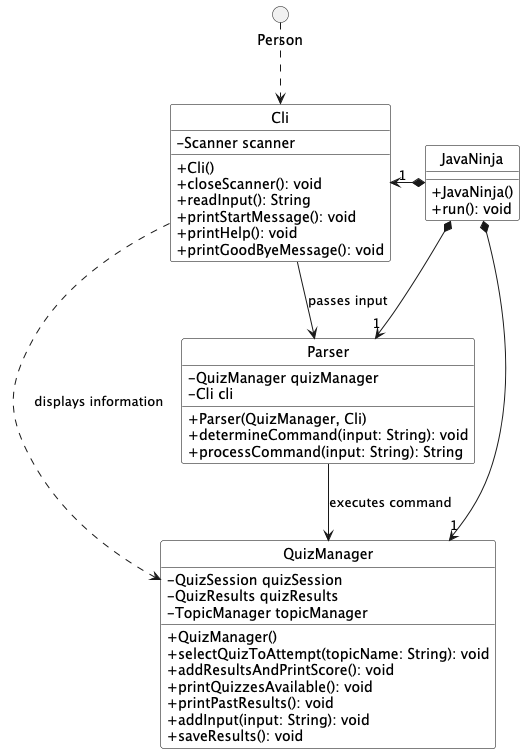

The diagram above was rendered by PlantUML. Its source (embedded in the PNG):
@startuml
hide circle

skinparam classAttributeIconSize 0

skinparam class {
    BackgroundColor White
    BorderColor Black
    FontColor Black
}

skinparam class {
    FontName Bold
}

circle Person

class JavaNinja {
    + JavaNinja()
    + run(): void
}

class Cli {
    - Scanner scanner
    + Cli()
    + closeScanner(): void
    + readInput(): String
    + printStartMessage(): void
    + printHelp(): void
    + printGoodByeMessage(): void
}

class Parser {
    - QuizManager quizManager
    - Cli cli
    + Parser(QuizManager, Cli)
    + determineCommand(input: String): void
    + processCommand(input: String): String
}

class QuizManager {
    - QuizSession quizSession
    - QuizResults quizResults
    - TopicManager topicManager
    + QuizManager()
    + selectQuizToAttempt(topicName: String): void
    + addResultsAndPrintScore(): void
    + printQuizzesAvailable(): void
    + printPastResults(): void
    + addInput(input: String): void
    + saveResults(): void
}

Person ..> Cli
JavaNinja *-left-> "1" Cli
JavaNinja *-down-> "1" Parser
JavaNinja *--> "1" QuizManager
Cli --> Parser : passes input
Parser --> QuizManager : executes command
Cli ..> QuizManager : displays information

@enduml